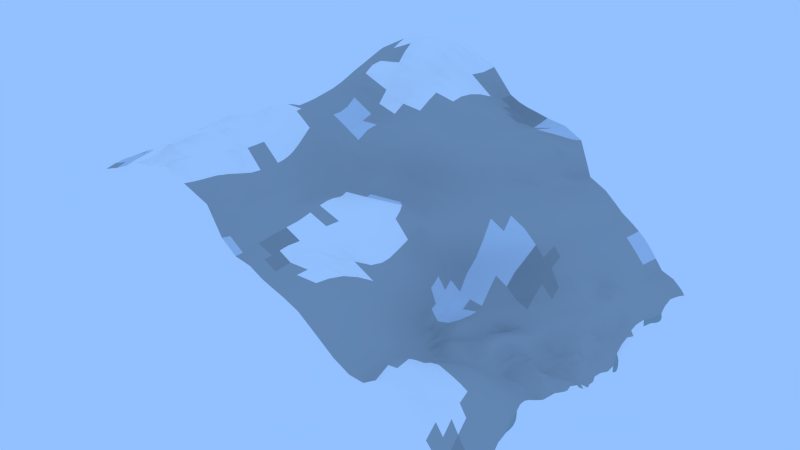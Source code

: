 # Source: Grid.009.blend  (saved by Blender 2.69.0; exported with 4.5.12 LTS)
import bpy
from mathutils import Matrix  # noqa: F401  (used for matrix-valued properties, if any)

bpy.ops.wm.read_factory_settings(use_empty=True)
scene = bpy.context.scene
scene.name = 'Scene'

# ---- collections
col_collection_1 = bpy.data.collections.new('Collection 1'); scene.collection.children.link(col_collection_1)

# ---- materials (node trees are filled in below, after node groups)
mat_grass_grass0_jm3 = bpy.data.materials.new('grass/grass0.jm3')
mat_grass_grass0_jm3.alpha_threshold = 0.0
mat_grass_grass0_jm3.use_transparent_shadow = False
mat_grass_grass0_jm3.diffuse_color = (0.3919, 0.8, 0.1586, 1.0)
mat_grass_grass0_jm3.roughness = 0.5
mat_grass_grass0_jm3.specular_intensity = 0.0
mat_grass_grass0_jm3.line_color = (0.0, 0.0, 0.0, 1.0)
mat_grass_grass1_jm3 = bpy.data.materials.new('grass/grass1.jm3')
mat_grass_grass1_jm3.alpha_threshold = 0.0
mat_grass_grass1_jm3.use_transparent_shadow = False
mat_grass_grass1_jm3.diffuse_color = (0.2639, 0.8, 0.09108, 1.0)
mat_grass_grass1_jm3.roughness = 0.5
mat_grass_grass1_jm3.specular_intensity = 0.0
mat_grass_grass1_jm3.line_color = (0.0, 0.0, 0.0, 1.0)
mat_mud_mud1_j3m = bpy.data.materials.new('mud/mud1.j3m')
mat_mud_mud1_j3m.alpha_threshold = 0.0
mat_mud_mud1_j3m.use_transparent_shadow = False
mat_mud_mud1_j3m.diffuse_color = (0.0386, 0.5074, 0.5705, 1.0)
mat_mud_mud1_j3m.roughness = 0.5
mat_mud_mud1_j3m.specular_intensity = 0.0
mat_mud_mud1_j3m.line_color = (0.0, 0.0, 0.0, 1.0)
mat_sand_sand0_jm3 = bpy.data.materials.new('sand/sand0.jm3')
mat_sand_sand0_jm3.alpha_threshold = 0.0
mat_sand_sand0_jm3.use_transparent_shadow = False
mat_sand_sand0_jm3.diffuse_color = (0.6725, 0.8689, 0.2102, 1.0)
mat_sand_sand0_jm3.roughness = 0.5
mat_sand_sand0_jm3.specular_intensity = 0.0
mat_sand_sand0_jm3.line_color = (0.0, 0.0, 0.0, 1.0)
mat_grass_grass2_jm3 = bpy.data.materials.new('grass/grass2.jm3')
mat_grass_grass2_jm3.alpha_threshold = 0.0
mat_grass_grass2_jm3.use_transparent_shadow = False
mat_grass_grass2_jm3.diffuse_color = (0.3065, 0.5173, 0.1043, 1.0)
mat_grass_grass2_jm3.roughness = 0.5
mat_grass_grass2_jm3.specular_intensity = 0.0
mat_grass_grass2_jm3.line_color = (0.0, 0.0, 0.0, 1.0)
mat_snow_snow1_jm3 = bpy.data.materials.new('snow/snow1.jm3')
mat_snow_snow1_jm3.alpha_threshold = 0.0
mat_snow_snow1_jm3.use_transparent_shadow = False
mat_snow_snow1_jm3.diffuse_color = (1.0, 1.0, 1.0, 1.0)
mat_snow_snow1_jm3.roughness = 0.5
mat_snow_snow1_jm3.specular_intensity = 0.6
mat_snow_snow1_jm3.line_color = (0.0, 0.0, 0.0, 1.0)
mat_stone_stone0_jm3 = bpy.data.materials.new('stone/stone0.jm3')
mat_stone_stone0_jm3.alpha_threshold = 0.0
mat_stone_stone0_jm3.use_transparent_shadow = False
mat_stone_stone0_jm3.diffuse_color = (0.3447, 0.4292, 0.4171, 1.0)
mat_stone_stone0_jm3.roughness = 0.5
mat_stone_stone0_jm3.line_color = (0.0, 0.0, 0.0, 1.0)
mat_snow_snow0_jm3 = bpy.data.materials.new('snow/snow0.jm3')
mat_snow_snow0_jm3.alpha_threshold = 0.0
mat_snow_snow0_jm3.use_transparent_shadow = False
mat_snow_snow0_jm3.diffuse_color = (0.6664, 0.7293, 0.8, 1.0)
mat_snow_snow0_jm3.roughness = 0.5
mat_snow_snow0_jm3.line_color = (0.0, 0.0, 0.0, 1.0)
mat_stone_stone1_jm3 = bpy.data.materials.new('stone/stone1.jm3')
mat_stone_stone1_jm3.alpha_threshold = 0.0
mat_stone_stone1_jm3.use_transparent_shadow = False
mat_stone_stone1_jm3.diffuse_color = (0.4219, 0.448, 0.448, 1.0)
mat_stone_stone1_jm3.roughness = 0.5
mat_stone_stone1_jm3.line_color = (0.0, 0.0, 0.0, 1.0)
mat_stone_stone2_jm3 = bpy.data.materials.new('stone/stone2.jm3')
mat_stone_stone2_jm3.alpha_threshold = 0.0
mat_stone_stone2_jm3.use_transparent_shadow = False
mat_stone_stone2_jm3.diffuse_color = (0.3449, 0.3672, 0.3672, 1.0)
mat_stone_stone2_jm3.roughness = 0.5
mat_stone_stone2_jm3.line_color = (0.0, 0.0, 0.0, 1.0)
mat_grass_grass3_jm3 = bpy.data.materials.new('grass/grass3.jm3')
mat_grass_grass3_jm3.alpha_threshold = 0.0
mat_grass_grass3_jm3.use_transparent_shadow = False
mat_grass_grass3_jm3.diffuse_color = (0.1797, 0.281, 0.1422, 1.0)
mat_grass_grass3_jm3.roughness = 0.5
mat_grass_grass3_jm3.line_color = (0.0, 0.0, 0.0, 1.0)
mat_dirt_dirt02_jm3 = bpy.data.materials.new('dirt/dirt02.jm3')
mat_dirt_dirt02_jm3.alpha_threshold = 0.0
mat_dirt_dirt02_jm3.use_transparent_shadow = False
mat_dirt_dirt02_jm3.diffuse_color = (0.1679, 0.134, 0.06481, 1.0)
mat_dirt_dirt02_jm3.roughness = 0.5
mat_dirt_dirt02_jm3.line_color = (0.0, 0.0, 0.0, 1.0)
mat_stadtgebiet = bpy.data.materials.new('Stadtgebiet')
mat_stadtgebiet.alpha_threshold = 0.0
mat_stadtgebiet.use_transparent_shadow = False
mat_stadtgebiet.diffuse_color = (0.8, 0.09387, 0.0633, 1.0)
mat_stadtgebiet.roughness = 0.5
mat_stadtgebiet.line_color = (0.0, 0.0, 0.0, 1.0)
mat_marmor_marmor1_jm3 = bpy.data.materials.new('marmor/marmor1.jm3')
mat_marmor_marmor1_jm3.alpha_threshold = 0.0
mat_marmor_marmor1_jm3.use_transparent_shadow = False
mat_marmor_marmor1_jm3.diffuse_color = (0.2491, 0.3032, 0.3032, 1.0)
mat_marmor_marmor1_jm3.roughness = 0.5
mat_marmor_marmor1_jm3.line_color = (0.0, 0.0, 0.0, 1.0)
mat_sand_sand2_jm3 = bpy.data.materials.new('sand/sand2.jm3')
mat_sand_sand2_jm3.alpha_threshold = 0.0
mat_sand_sand2_jm3.use_transparent_shadow = False
mat_sand_sand2_jm3.diffuse_color = (0.7328, 0.8, 0.1837, 1.0)
mat_sand_sand2_jm3.roughness = 0.5
mat_sand_sand2_jm3.line_color = (0.0, 0.0, 0.0, 1.0)

# ---- material node trees

# ---- world
world_world = bpy.data.worlds.new('World'); scene.world = world_world
world_world.color = (0.2903, 0.53, 1.0)
world_world.use_sun_shadow = False
world_world.sun_shadow_jitter_overblur = 0.0
world_world.cycles.sampling_method = 'MANUAL'
world_world.cycles.sample_map_resolution = 256

# ---- meshes
me_grid_009 = bpy.data.meshes.new('Grid.009')
me_grid_009.from_pydata([(128.3, -94.95, -75.41), (-97.28, -121.1, 48.49), (-127.5, 103.8, -3.737), (117.7, 18.88, -65.9), (107.6, -33.47, -54.29), (116.5, 62.37, -61.97), (114.6, -56.11, -55.48), (120.8, 91.1, -59.04), (117.7, -4.251, -57.05), (120.8, 42.99, -68.41), (119.8, -79.04, -67.88), (117.1, 103.3, -56.42), (117.2, 9.038, -62.83), (118.3, 37.41, -67.0), (113.8, -46.9, -54.35), (116.8, 78.72, -58.26), (110.4, -15.97, -59.93), (118.2, 49.24, -65.84), (122.6, -85.84, -69.7), (119.4, 115.5, -54.07), (118.7, 14.07, -65.51), (116.2, 27.04, -65.72), (111.9, -43.01, -54.04), (116.2, 68.71, -60.24), (107.0, -24.1, -57.05), (116.5, 56.26, -63.4), (116.2, -69.54, -60.45), (120.1, 94.47, -58.6), (119.0, 3.336, -57.25), (120.7, 41.12, -68.33), (114.7, -50.15, -54.67), (119.9, 87.69, -58.92), (116.7, -8.193, -56.46), (120.3, 44.93, -67.86), (126.1, -90.9, -72.24), (121.5, 119.1, -54.24), (118.6, 15.96, -65.91), (117.7, 22.72, -66.28), (109.8, -39.57, -53.66), (116.8, 65.53, -61.38), (106.6, -27.85, -55.68), (116.8, 59.45, -62.88), (115.0, -62.93, -57.06), (120.7, 92.59, -58.93), (117.0, -0.4193, -56.86), (120.8, 42.11, -68.45), (114.8, -52.34, -55.0), (120.6, 89.6, -59.04), (117.6, -6.283, -56.64), (120.6, 43.88, -68.22), (121.2, -81.95, -68.91), (117.2, 109.7, -54.24), (118.0, 12.09, -64.94), (116.6, 32.68, -66.17), (113.1, -45.19, -54.28), (116.1, 73.4, -59.06), (108.4, -20.54, -58.56), (117.3, 53.05, -64.58), (117.9, -75.31, -65.04), (118.3, 97.55, -57.72), (119.1, 5.846, -58.63), (120.1, 39.77, -67.97), (114.3, -48.48, -54.48), (118.3, 84.38, -58.33), (114.1, -11.04, -56.83), (119.7, 46.45, -67.19), (124.7, -95.96, -70.67), (13.41, -105.0, 5.736), (-78.48, -121.9, 55.91), (-126.5, 98.23, -1.407), (-125.3, 92.57, -0.09323), (-124.0, 86.66, 0.5821), (-122.6, 80.43, 1.075), (-121.3, 73.87, 1.536), (-120.2, 66.95, 2.174), (-119.5, 59.46, 3.718), (-120.1, 51.01, 7.899), (-121.3, 41.8, 13.94), (-121.6, 32.87, 18.66), (-121.2, 24.38, 22.16), (-120.4, 16.34, 24.7), (-119.2, 8.627, 26.62), (-118.1, 1.097, 28.34), (-116.9, -6.315, 29.95), (-115.7, -13.69, 31.47), (-114.3, -21.04, 32.87), (-112.8, -28.43, 34.06), (-111.1, -35.9, 35.0), (-109.7, -43.55, 36.12), (-107.6, -51.17, 36.62), (-104.7, -58.61, 36.51), (-102.7, -66.19, 37.68), (-101.0, -73.75, 39.83), (-99.79, -81.22, 42.8), (-98.97, -88.49, 45.79), (-98.64, -95.42, 48.66), (-97.97, -102.2, 49.55), (-97.66, -108.7, 49.97), (-97.43, -115.0, 49.64), (-87.44, -121.5, 51.98), (-69.24, -122.4, 60.45), (-59.06, -121.5, 61.56), (-48.22, -120.3, 63.51), (-38.2, -118.4, 56.84), (-25.68, -115.5, 48.28), (-20.39, -112.4, 30.42), (-13.6, -110.4, 21.64), (-5.488, -108.6, 18.3), (0.7234, -107.2, 12.88), (6.31, -105.9, 9.206), (21.54, -103.6, 0.3864), (30.19, -100.8, -10.64), (38.31, -97.42, -22.57), (46.01, -94.39, -30.96), (53.46, -92.38, -33.58), (60.6, -91.19, -29.44), (66.06, -90.43, -29.37), (71.07, -90.44, -31.1), (76.65, -91.04, -32.8), (82.66, -92.27, -37.26), (88.41, -92.96, -42.29), (93.77, -93.18, -48.15), (98.93, -93.29, -54.19), (104.3, -93.77, -59.78), (109.5, -93.65, -64.19), (117.1, -94.88, -66.23), (-87.56, -115.4, 53.12), (-87.77, -109.2, 53.72), (-88.08, -102.7, 54.13), (-88.71, -95.92, 54.12), (-89.0, -88.9, 52.15), (-89.79, -81.62, 50.51), (-90.88, -74.22, 48.52), (-92.6, -66.86, 46.84), (-94.67, -59.41, 45.65), (-97.62, -51.9, 45.7), (-101.1, -44.44, 46.22), (-102.4, -36.31, 44.02), (-104.7, -28.58, 42.68), (-106.6, -21.08, 40.77), (-108.2, -13.72, 38.48), (-109.5, -6.486, 36.18), (-110.8, 0.7535, 34.23), (-112.1, 8.078, 32.51), (-113.4, 15.58, 30.91), (-114.5, 23.58, 28.88), (-115.4, 31.91, 26.3), (-116.0, 40.72, 23.03), (-116.0, 50.04, 18.81), (-115.8, 59.12, 15.16), (-116.1, 67.15, 13.63), (-117.0, 74.23, 13.57), (-118.1, 80.71, 13.69), (-119.4, 86.8, 13.48), (-120.7, 92.57, 12.65), (-122.0, 98.09, 11.01), (-78.34, -115.9, 57.17), (-78.33, -109.7, 57.9), (-78.46, -103.2, 58.69), (-78.87, -96.15, 59.39), (-78.57, -89.03, 57.68), (-79.08, -81.61, 57.63), (-81.01, -73.92, 58.57), (-81.45, -66.94, 55.57), (-83.2, -59.71, 54.31), (-86.39, -52.59, 54.94), (-89.66, -45.01, 55.33), (-91.66, -36.76, 52.61), (-94.65, -28.8, 51.48), (-97.37, -20.89, 49.71), (-99.58, -13.3, 46.88), (-101.4, -6.1, 43.85), (-102.9, 0.9719, 40.98), (-104.2, 8.11, 38.76), (-105.6, 15.41, 37.2), (-106.9, 23.11, 35.54), (-108.2, 31.22, 34.0), (-109.3, 39.83, 31.92), (-110.4, 48.93, 29.7), (-111.4, 58.31, 27.89), (-112.4, 67.09, 27.11), (-113.1, 74.62, 26.89), (-113.7, 81.22, 26.67), (-114.5, 87.27, 26.51), (-115.7, 93.01, 26.34), (-117.1, 98.48, 25.51), (-68.45, -116.0, 60.28), (-68.18, -109.9, 61.69), (-68.46, -103.5, 63.43), (-69.09, -96.18, 65.75), (-69.23, -88.54, 65.7), (-69.03, -81.12, 64.9), (-69.28, -73.33, 65.92), (-69.68, -66.18, 65.56), (-71.71, -58.44, 65.46), (-74.21, -51.89, 63.6), (-76.59, -44.97, 60.6), (-79.55, -36.96, 58.42), (-82.72, -29.04, 57.01), (-86.04, -20.88, 55.71), (-89.02, -12.92, 53.47), (-91.56, -5.499, 50.64), (-93.52, 1.703, 47.25), (-95.05, 8.703, 44.21), (-96.52, 15.73, 42.5), (-97.97, 23.06, 41.36), (-99.51, 30.78, 40.62), (-101.2, 39.07, 40.11), (-102.6, 47.88, 39.3), (-104.2, 57.07, 39.07), (-105.9, 66.07, 39.43), (-107.2, 74.21, 39.54), (-108.0, 81.38, 39.2), (-108.5, 87.68, 38.44), (-109.2, 93.48, 37.83), (-110.2, 98.99, 37.22), (-58.2, -116.7, 65.78), (-57.78, -110.2, 69.4), (-57.09, -102.8, 69.03), (-56.0, -95.47, 69.91), (-55.39, -87.16, 69.23), (-54.98, -80.24, 67.31), (-54.94, -72.06, 66.8), (-55.88, -64.56, 63.75), (-57.37, -57.81, 61.89), (-59.55, -51.45, 61.45), (-62.36, -44.6, 62.0), (-65.84, -37.03, 62.96), (-70.34, -28.65, 62.05), (-74.09, -20.85, 58.95), (-77.31, -12.92, 56.62), (-80.4, -5.246, 54.45), (-82.94, 2.248, 51.38), (-84.89, 9.412, 48.09), (-86.44, 16.36, 45.98), (-87.89, 23.4, 45.26), (-89.41, 30.63, 45.36), (-91.03, 38.5, 46.13), (-92.59, 46.87, 46.79), (-94.25, 55.62, 47.71), (-96.09, 64.36, 48.96), (-98.0, 72.63, 50.14), (-99.7, 80.36, 50.95), (-101.0, 87.35, 50.88), (-101.8, 93.65, 50.07), (-102.4, 99.39, 48.71), (-46.5, -114.3, 65.08), (-45.54, -107.9, 64.54), (-44.8, -101.5, 63.02), (-44.42, -93.97, 62.74), (-43.85, -87.07, 61.84), (-42.73, -78.33, 61.3), (-44.02, -70.61, 58.28), (-44.83, -63.5, 57.55), (-46.31, -56.68, 56.65), (-48.62, -50.63, 55.37), (-51.19, -44.35, 55.06), (-54.19, -37.28, 55.5), (-57.36, -29.51, 56.44), (-60.95, -21.05, 57.58), (-65.26, -12.99, 56.27), (-68.86, -5.482, 54.46), (-71.78, 2.199, 52.45), (-74.12, 9.652, 49.45), (-75.81, 16.8, 47.13), (-77.13, 23.52, 46.84), (-78.48, 30.16, 48.35), (-79.97, 37.57, 51.09), (-81.34, 45.6, 52.74), (-82.45, 53.95, 53.43), (-83.82, 62.33, 55.04), (-85.68, 70.47, 57.4), (-87.72, 78.24, 59.6), (-89.67, 85.66, 61.13), (-91.3, 92.68, 61.62), (-92.57, 99.15, 61.08), (-37.66, -112.3, 55.92), (-36.52, -106.4, 55.63), (-34.95, -99.98, 55.57), (-34.07, -92.59, 54.03), (-33.83, -84.8, 51.7), (-35.33, -77.08, 48.95), (-36.14, -69.62, 47.64), (-36.59, -62.28, 47.1), (-37.62, -55.69, 46.49), (-39.25, -49.6, 45.96), (-41.47, -43.68, 45.54), (-44.16, -37.28, 45.61), (-47.2, -30.11, 46.54), (-50.61, -22.3, 47.99), (-54.19, -14.28, 49.34), (-57.68, -6.276, 49.62), (-60.7, 1.571, 48.95), (-63.17, 9.222, 47.12), (-64.88, 16.74, 45.12), (-65.67, 23.63, 44.52), (-65.9, 30.17, 45.95), (-66.09, 36.65, 49.83), (-66.96, 42.77, 55.78), (-68.85, 50.08, 60.79), (-70.85, 58.94, 63.33), (-72.11, 67.92, 63.3), (-73.23, 75.84, 64.79), (-74.67, 83.44, 66.97), (-76.23, 90.75, 68.44), (-77.77, 97.78, 69.21), (-24.94, -109.2, 45.7), (-25.25, -103.2, 43.4), (-26.29, -97.14, 41.71), (-27.29, -90.89, 39.91), (-27.71, -84.01, 38.37), (-27.84, -76.65, 37.52), (-28.01, -68.95, 36.94), (-28.64, -61.42, 36.28), (-29.92, -54.61, 35.4), (-31.72, -48.46, 34.47), (-33.77, -42.51, 33.84), (-36.14, -36.59, 33.41), (-38.76, -30.24, 33.55), (-41.62, -23.27, 34.7), (-44.66, -15.67, 36.68), (-47.67, -7.704, 38.73), (-50.41, 0.1919, 40.07), (-52.62, 7.918, 40.61), (-54.2, 15.87, 40.28), (-55.1, 23.81, 39.21), (-55.1, 31.42, 39.21), (-54.56, 38.69, 41.55), (-53.63, 44.97, 46.44), (-52.65, 50.47, 53.93), (-52.99, 57.06, 61.62), (-54.68, 64.66, 66.93), (-56.5, 72.12, 71.09), (-57.95, 79.95, 74.52), (-59.02, 88.36, 75.41), (-59.74, 96.22, 74.4), (-20.19, -107.2, 29.43), (-18.97, -102.1, 29.5), (-17.81, -96.28, 30.34), (-17.67, -90.14, 30.9), (-18.04, -84.03, 31.06), (-17.9, -77.01, 31.41), (-18.21, -69.19, 31.53), (-19.52, -61.51, 30.89), (-21.29, -54.61, 29.34), (-22.98, -48.15, 27.86), (-25.11, -41.91, 26.67), (-27.73, -35.88, 25.37), (-30.48, -29.77, 24.24), (-33.25, -23.38, 23.71), (-36.03, -16.51, 24.09), (-38.68, -9.072, 25.43), (-40.6, -1.714, 27.98), (-41.21, 4.9, 32.08), (-41.56, 12.38, 36.57), (-42.05, 21.42, 40.16), (-43.18, 30.56, 40.16), (-43.5, 38.93, 39.65), (-43.06, 46.81, 41.96), (-42.57, 54.18, 46.46), (-42.05, 61.07, 51.49), (-41.36, 67.57, 56.52), (-40.27, 73.69, 61.81), (-38.66, 79.78, 67.27), (-37.36, 86.99, 71.16), (-36.89, 95.02, 72.63), (-13.74, -105.3, 21.47), (-13.46, -100.4, 21.94), (-12.83, -95.38, 22.85), (-12.08, -90.22, 23.94), (-11.18, -84.75, 25.17), (-9.853, -78.51, 26.33), (-8.408, -70.7, 27.67), (-7.966, -62.75, 29.38), (-8.549, -55.07, 30.4), (-10.09, -47.83, 29.86), (-12.23, -41.12, 28.15), (-14.8, -35.15, 25.68), (-17.75, -29.39, 23.1), (-21.28, -23.33, 20.86), (-25.2, -16.55, 19.07), (-28.51, -9.603, 18.27), (-30.9, -2.434, 19.56), (-31.62, 4.623, 22.73), (-29.38, 10.43, 28.45), (-27.4, 17.45, 34.73), (-27.92, 26.07, 40.67), (-29.64, 36.2, 42.94), (-30.01, 46.07, 43.0), (-29.72, 54.35, 45.12), (-29.46, 61.79, 49.26), (-29.16, 69.06, 52.52), (-28.64, 76.24, 54.65), (-27.58, 83.24, 55.92), (-25.74, 89.88, 56.86), (-22.94, 96.44, 57.83), (-5.56, -103.9, 17.78), (-5.184, -99.2, 18.03), (-4.594, -94.44, 18.67), (-3.957, -89.61, 19.5), (-3.312, -84.51, 20.38), (-1.467, -77.59, 20.96), (0.2772, -69.8, 22.66), (2.009, -61.6, 24.14), (3.288, -53.38, 24.36), (3.742, -45.87, 23.64), (3.628, -39.31, 23.22), (2.597, -33.64, 23.61), (0.2775, -28.52, 23.82), (-4.303, -23.16, 23.11), (-10.2, -16.39, 20.38), (-13.98, -8.736, 18.16), (-17.01, -1.534, 17.62), (-18.55, 5.715, 19.12), (-18.91, 12.71, 22.02), (-17.76, 17.79, 27.41), (-17.02, 23.34, 35.06), (-17.35, 33.09, 42.46), (-17.86, 45.01, 43.68), (-17.87, 54.21, 44.02), (-17.31, 61.89, 47.09), (-16.84, 69.49, 49.64), (-16.53, 77.3, 50.6), (-15.58, 85.0, 49.99), (-13.38, 92.19, 48.49), (-10.36, 99.29, 45.76), (0.5177, -102.4, 12.36), (0.6839, -97.46, 12.48), (1.002, -92.71, 13.13), (1.427, -87.73, 13.76), (3.111, -81.61, 14.98), (6.107, -74.59, 16.89), (10.02, -66.61, 18.2), (13.79, -57.69, 17.42), (16.09, -48.79, 15.1), (16.99, -41.54, 14.54), (17.55, -35.25, 15.06), (17.22, -29.19, 16.25), (15.96, -22.78, 17.95), (13.59, -16.15, 19.38), (9.763, -10.1, 19.38), (3.857, -4.286, 17.26), (-3.805, 1.58, 13.81), (-7.396, 8.135, 12.89), (-9.039, 14.99, 15.3), (-9.075, 21.39, 20.28), (-8.349, 25.38, 29.13), (-8.258, 33.01, 38.8), (-8.283, 44.91, 41.57), (-8.315, 54.5, 41.33), (-7.793, 62.16, 44.38), (-7.151, 69.83, 47.75), (-6.614, 78.31, 48.51), (-5.912, 86.71, 46.5), (-4.712, 94.48, 43.56), (-3.092, 101.3, 40.08), (6.331, -100.6, 8.982), (6.746, -95.32, 9.174), (8.001, -89.99, 9.99), (9.982, -84.2, 11.25), (13.0, -77.71, 12.64), (17.01, -70.35, 12.9), (21.31, -61.91, 10.45), (24.37, -52.55, 5.398), (24.81, -44.38, 3.476), (24.38, -37.73, 3.3), (23.7, -31.98, 4.198), (23.07, -26.13, 5.253), (22.38, -20.12, 6.454), (21.46, -14.15, 7.835), (19.93, -8.282, 9.297), (15.98, -1.784, 12.31), (8.505, 4.583, 12.58), (2.918, 10.01, 11.09), (-0.2204, 16.23, 12.29), (-0.9781, 22.92, 17.56), (-0.3759, 26.96, 26.52), (0.4035, 33.92, 36.7), (0.6617, 45.34, 40.06), (0.7696, 54.83, 39.72), (1.251, 62.48, 42.34), (1.934, 70.28, 45.71), (2.517, 79.11, 45.91), (2.99, 87.74, 43.14), (3.66, 95.57, 39.66), (4.516, 102.1, 36.22), (13.92, -98.81, 5.52), (15.37, -92.48, 6.219), (17.41, -86.16, 7.066), (20.04, -79.66, 7.748), (23.27, -72.71, 7.328), (26.73, -65.17, 4.623), (29.58, -56.87, -0.2241), (30.84, -48.53, -4.053), (30.9, -41.1, -5.629), (30.22, -34.76, -5.265), (28.92, -29.22, -4.288), (27.25, -23.69, -3.868), (25.48, -18.05, -3.859), (23.97, -12.54, -3.835), (23.53, -7.717, -2.579), (23.41, -2.33, 2.63), (19.21, 5.075, 7.347), (13.56, 11.84, 9.29), (9.558, 17.56, 11.12), (8.65, 23.75, 16.75), (9.747, 27.92, 25.86), (10.64, 34.74, 35.59), (10.16, 45.42, 39.84), (9.689, 55.17, 39.31), (10.11, 62.95, 41.24), (10.78, 70.91, 43.69), (11.31, 79.84, 42.95), (11.52, 88.51, 39.4), (11.54, 96.07, 35.36), (11.61, 102.1, 32.94), (22.86, -96.09, 0.5482), (24.64, -88.77, 0.9669), (26.78, -81.64, 1.154), (29.22, -74.5, 0.4977), (31.73, -67.2, -1.917), (33.91, -59.7, -5.822), (35.3, -52.02, -9.898), (35.74, -44.66, -13.1), (35.47, -37.96, -14.46), (34.75, -31.98, -14.11), (33.62, -26.51, -13.05), (32.12, -21.12, -12.47), (30.26, -15.63, -12.58), (28.23, -10.2, -12.78), (26.88, -5.384, -12.03), (26.76, -1.194, -7.903), (26.14, 4.488, -0.1756), (22.51, 12.45, 5.961), (18.0, 19.18, 8.621), (17.22, 25.34, 15.35), (18.45, 30.4, 23.81), (19.57, 36.43, 32.96), (19.21, 45.51, 39.02), (18.64, 55.16, 40.99), (18.77, 63.57, 41.49), (19.18, 71.71, 41.57), (19.4, 80.54, 38.98), (19.27, 89.03, 35.33), (19.19, 96.29, 32.56), (20.07, 101.8, 32.39), (31.61, -92.59, -8.852), (33.24, -84.54, -7.933), (34.98, -76.8, -8.069), (36.67, -69.28, -9.519), (38.12, -61.99, -12.22), (39.09, -54.85, -15.73), (39.43, -47.87, -19.25), (39.14, -41.29, -22.02), (38.47, -35.17, -23.47), (37.55, -29.45, -23.7), (36.41, -24.0, -23.26), (35.0, -18.68, -22.67), (33.31, -13.36, -22.41), (31.45, -7.943, -22.21), (29.94, -2.628, -21.01), (29.7, 2.018, -17.46), (31.31, 5.897, -8.766), (30.56, 12.42, 1.166), (26.19, 20.33, 6.268), (24.89, 27.22, 12.25), (25.81, 33.38, 20.51), (27.95, 38.31, 29.79), (28.76, 45.89, 37.54), (28.48, 54.99, 42.27), (27.93, 64.14, 43.13), (27.72, 73.05, 41.72), (28.04, 82.41, 39.12), (28.96, 91.42, 36.81), (30.43, 98.58, 35.38), (32.55, 103.7, 34.88), (39.77, -88.72, -19.21), (41.03, -80.26, -17.44), (42.01, -72.36, -17.26), (42.72, -64.92, -18.67), (43.07, -57.91, -21.33), (43.0, -51.21, -24.52), (42.46, -44.81, -27.67), (41.54, -38.73, -30.28), (40.42, -32.94, -32.07), (39.16, -27.38, -33.07), (37.82, -21.97, -33.42), (36.45, -16.64, -33.23), (35.09, -11.26, -32.78), (33.86, -5.744, -31.93), (32.97, -0.1581, -30.02), (32.66, 5.282, -25.91), (34.71, 9.139, -17.0), (36.96, 13.24, -5.771), (34.98, 20.61, 3.528), (32.53, 28.94, 8.889), (32.65, 36.17, 15.18), (34.29, 42.24, 22.24), (37.1, 47.9, 30.09), (39.02, 55.33, 37.81), (39.59, 64.82, 42.67), (40.08, 75.29, 42.93), (41.86, 86.18, 39.44), (43.16, 94.46, 35.53), (44.27, 100.6, 32.47), (45.28, 105.2, 30.37), (47.42, -85.44, -25.57), (48.03, -76.87, -23.3), (48.15, -69.05, -23.49), (47.92, -61.83, -25.38), (47.34, -55.13, -28.25), (46.46, -48.8, -31.42), (45.38, -42.81, -34.0), (44.11, -36.98, -36.43), (42.68, -31.27, -38.7), (41.11, -25.7, -40.73), (39.64, -20.22, -41.98), (39.36, -14.89, -40.67), (38.3, -9.26, -40.57), (37.07, -3.39, -40.06), (36.87, 2.432, -37.57), (37.15, 8.2, -33.16), (38.49, 12.6, -22.58), (41.96, 15.86, -12.76), (43.09, 21.29, -1.804), (41.15, 29.74, 5.917), (39.9, 38.12, 10.4), (40.35, 45.4, 15.44), (42.21, 51.98, 20.37), (46.55, 58.3, 26.83), (50.27, 67.24, 32.56), (51.68, 78.06, 33.31), (51.65, 87.43, 28.51), (51.12, 94.3, 24.22), (50.86, 99.73, 21.0), (50.98, 104.3, 18.45), (54.47, -83.2, -26.68), (54.23, -74.37, -25.6), (53.51, -66.79, -27.19), (52.54, -59.84, -29.97), (51.38, -53.36, -33.22), (50.12, -47.29, -35.91), (48.76, -41.36, -38.68), (47.36, -35.51, -41.33), (45.86, -29.74, -43.91), (44.78, -23.86, -44.71), (45.79, -18.06, -41.02), (45.2, -12.7, -40.56), (43.76, -7.015, -41.2), (42.86, -1.416, -41.66), (42.23, 4.497, -40.97), (42.57, 10.51, -37.15), (43.71, 15.46, -27.43), (45.77, 19.97, -18.79), (49.46, 23.54, -9.18), (50.02, 30.22, 0.6911), (48.32, 39.03, 6.53), (47.5, 47.24, 9.94), (48.05, 54.75, 13.52), (49.87, 62.12, 16.95), (52.58, 70.26, 19.92), (53.14, 78.97, 19.12), (52.36, 86.47, 15.75), (51.88, 93.06, 12.63), (51.85, 98.93, 9.981), (52.26, 104.3, 7.853), (60.49, -81.65, -25.55), (59.66, -72.31, -25.69), (58.48, -65.13, -29.42), (57.14, -58.47, -33.06), (55.73, -52.2, -36.2), (54.33, -46.1, -39.21), (52.97, -40.08, -42.19), (51.65, -34.12, -44.9), (50.64, -27.59, -43.72), (50.58, -21.04, -41.68), (50.39, -15.09, -39.33), (50.15, -9.582, -38.26), (49.86, -4.412, -39.42), (50.33, 0.4471, -39.98), (50.82, 5.614, -39.79), (49.87, 12.01, -39.44), (49.38, 18.21, -33.45), (50.58, 23.57, -24.49), (53.42, 27.85, -16.88), (57.03, 32.16, -7.349), (57.69, 39.21, 1.21), (56.69, 47.5, 6.446), (56.04, 55.76, 9.204), (56.31, 63.81, 11.27), (56.97, 71.87, 12.34), (57.53, 79.7, 11.38), (58.12, 87.02, 9.458), (58.94, 93.78, 7.593), (60.19, 99.95, 5.608), (61.8, 105.5, 3.283), (65.66, -80.86, -25.52), (64.8, -70.82, -25.59), (63.67, -63.85, -30.41), (62.32, -57.47, -34.52), (60.91, -51.23, -38.12), (59.56, -45.06, -41.34), (58.27, -38.96, -43.9), (56.9, -31.94, -40.39), (56.29, -25.62, -40.86), (56.0, -19.52, -43.86), (55.64, -13.3, -40.31), (55.6, -7.785, -40.05), (55.47, -2.363, -41.27), (55.77, 2.789, -42.43), (56.62, 7.734, -42.16), (57.8, 12.63, -40.5), (55.78, 20.11, -38.9), (56.33, 26.2, -30.88), (57.46, 31.83, -23.72), (60.91, 36.23, -16.01), (64.45, 41.34, -7.527), (65.8, 48.26, -0.4861), (66.08, 56.08, 4.337), (66.3, 64.28, 7.094), (66.75, 72.56, 7.889), (67.49, 80.57, 6.886), (68.49, 88.05, 4.721), (69.19, 94.95, 1.714), (69.82, 101.3, -1.617), (70.54, 107.0, -4.672), (70.92, -81.53, -27.45), (70.25, -72.56, -27.64), (69.14, -64.0, -29.79), (68.08, -57.33, -33.51), (66.82, -50.93, -37.33), (65.45, -44.65, -40.53), (63.95, -38.41, -42.75), (62.1, -31.34, -39.8), (61.19, -24.8, -40.61), (60.99, -18.43, -43.49), (60.42, -13.13, -45.69), (60.5, -7.117, -45.03), (60.79, -1.171, -45.08), (61.03, 4.365, -46.65), (61.65, 9.324, -46.53), (62.85, 14.16, -43.91), (64.04, 19.42, -40.89), (61.82, 28.52, -38.47), (62.93, 34.14, -30.81), (64.46, 39.87, -23.47), (67.6, 45.13, -16.12), (70.8, 50.85, -9.944), (72.86, 57.68, -4.883), (73.94, 65.31, -1.795), (74.61, 73.26, -0.7669), (75.17, 81.08, -1.63), (75.5, 88.51, -4.177), (75.25, 95.47, -7.052), (74.9, 101.9, -9.803), (74.65, 107.8, -11.99), (76.95, -82.48, -28.47), (76.22, -74.26, -28.74), (75.16, -66.13, -30.04), (74.05, -58.51, -31.58), (72.77, -51.53, -34.72), (71.31, -44.81, -38.48), (69.7, -38.33, -41.94), (68.11, -31.86, -44.47), (66.88, -24.99, -44.48), (66.91, -18.2, -43.13), (66.77, -11.82, -42.79), (66.49, -5.403, -42.98), (66.17, 0.4283, -45.44), (65.5, 5.686, -51.01), (65.96, 11.28, -50.86), (67.7, 16.3, -45.88), (69.12, 21.28, -44.2), (70.54, 26.73, -40.83), (68.44, 35.8, -38.09), (69.91, 41.61, -30.94), (71.86, 47.53, -22.34), (73.55, 53.55, -17.31), (75.21, 59.98, -13.64), (76.68, 66.86, -11.07), (77.78, 74.1, -9.793), (78.38, 81.44, -10.23), (78.23, 88.65, -11.95), (77.95, 95.61, -13.74), (77.84, 102.2, -15.34), (78.05, 108.3, -16.42), (83.66, -84.83, -30.39), (82.55, -76.08, -29.49), (81.3, -68.0, -30.36), (79.97, -60.14, -31.73), (78.56, -52.59, -33.57), (76.95, -45.37, -36.86), (75.21, -38.44, -40.85), (73.53, -31.91, -44.85), (72.3, -25.14, -46.09), (72.98, -17.59, -41.35), (72.67, -10.77, -40.88), (72.35, -4.267, -41.68), (72.34, 1.817, -42.93), (72.6, 7.367, -44.85), (72.92, 13.02, -45.91), (73.85, 17.59, -46.25), (74.98, 22.74, -45.65), (76.2, 28.27, -43.23), (77.62, 33.72, -41.77), (77.29, 41.31, -38.37), (76.87, 48.64, -33.65), (78.15, 54.73, -26.89), (79.18, 61.15, -21.48), (79.88, 67.88, -18.09), (80.37, 74.79, -16.46), (80.62, 81.81, -16.37), (80.73, 88.88, -17.05), (80.78, 95.83, -18.01), (81.0, 102.5, -18.98), (81.47, 108.6, -19.67), (89.97, -86.64, -33.82), (88.66, -78.05, -31.67), (87.28, -69.64, -30.76), (85.68, -61.57, -32.23), (84.06, -53.69, -33.87), (82.36, -46.04, -35.7), (80.42, -38.84, -40.27), (78.62, -32.0, -44.76), (77.36, -25.16, -47.32), (77.36, -17.87, -46.0), (77.69, -10.59, -43.84), (77.62, -3.662, -43.66), (77.86, 2.604, -44.36), (78.65, 8.298, -45.15), (79.31, 14.13, -45.84), (79.97, 18.75, -47.29), (81.31, 23.19, -47.46), (82.55, 28.65, -45.31), (82.98, 34.98, -44.09), (84.07, 40.92, -43.05), (85.92, 46.83, -41.02), (86.58, 53.5, -36.3), (83.11, 62.01, -31.61), (83.43, 68.49, -25.76), (83.47, 75.23, -22.48), (83.53, 82.13, -21.35), (83.68, 89.11, -21.3), (83.92, 96.04, -21.78), (84.44, 102.7, -22.68), (85.1, 108.9, -23.33), (94.72, -86.96, -40.45), (94.57, -79.65, -33.94), (92.85, -71.12, -32.72), (91.1, -62.81, -33.13), (89.28, -54.69, -34.82), (87.42, -46.79, -36.89), (85.39, -39.28, -40.64), (83.46, -32.16, -45.29), (82.14, -25.14, -48.76), (81.48, -18.1, -50.85), (81.56, -10.92, -51.15), (82.0, -3.821, -50.72), (82.92, 2.997, -49.37), (84.01, 9.131, -48.19), (84.74, 14.87, -48.42), (85.2, 20.28, -49.96), (86.22, 25.3, -50.0), (88.04, 29.76, -48.76), (89.29, 35.14, -46.18), (89.69, 41.47, -44.49), (89.86, 48.18, -43.69), (91.25, 54.13, -41.14), (90.86, 60.71, -38.04), (86.31, 69.06, -33.69), (86.39, 75.63, -28.98), (86.64, 82.44, -27.06), (87.02, 89.34, -26.36), (87.55, 96.21, -26.57), (88.24, 102.8, -27.34), (88.93, 109.2, -27.63), (99.35, -87.11, -47.11), (99.1, -80.26, -40.46), (97.92, -72.37, -36.11), (96.22, -63.89, -34.75), (94.24, -55.56, -36.38), (92.2, -47.43, -38.69), (90.03, -39.66, -42.2), (88.03, -32.29, -46.42), (86.62, -25.13, -50.55), (85.8, -18.07, -54.03), (86.8, -10.25, -51.52), (88.11, -2.654, -48.76), (88.59, 3.397, -50.28), (89.1, 9.268, -51.69), (89.18, 14.75, -55.01), (89.57, 20.54, -56.82), (91.38, 26.11, -53.89), (93.19, 31.51, -51.68), (94.61, 36.29, -50.01), (95.61, 41.84, -47.44), (95.91, 48.36, -45.77), (96.49, 54.51, -43.63), (96.43, 60.7, -41.32), (92.11, 68.57, -40.51), (89.45, 76.14, -37.56), (89.99, 82.81, -34.46), (90.75, 89.6, -32.86), (91.87, 96.3, -32.54), (92.41, 103.0, -32.64), (92.99, 109.5, -32.49), (103.9, -87.3, -53.63), (103.3, -80.32, -47.68), (102.3, -72.73, -42.75), (100.8, -64.66, -39.67), (98.89, -56.25, -39.43), (96.7, -47.94, -40.77), (94.36, -39.92, -44.07), (92.35, -32.31, -47.95), (91.09, -24.97, -52.1), (90.71, -17.82, -55.12), (93.7, -9.931, -47.64), (94.16, -2.575, -48.38), (93.37, 3.1, -54.41), (93.76, 8.679, -57.44), (94.53, 14.72, -58.39), (95.25, 20.81, -58.77), (97.28, 26.35, -54.62), (99.11, 31.62, -52.19), (100.5, 36.95, -51.46), (101.2, 42.53, -50.41), (101.3, 48.69, -49.16), (101.6, 54.85, -47.1), (101.4, 61.04, -44.97), (100.4, 67.63, -42.22), (99.26, 74.7, -39.88), (96.81, 82.33, -40.06), (97.19, 89.4, -38.56), (97.37, 96.33, -38.01), (97.04, 103.1, -38.14), (97.22, 109.8, -37.98), (108.4, -87.68, -59.67), (107.5, -80.5, -54.32), (106.5, -72.9, -49.5), (105.1, -64.94, -46.07), (103.3, -56.62, -44.51), (101.1, -48.19, -44.19), (98.41, -39.94, -45.97), (96.52, -32.15, -49.93), (95.48, -24.71, -53.81), (96.1, -17.64, -54.89), (99.15, -10.26, -49.09), (98.86, -3.695, -53.48), (98.56, 2.274, -58.46), (99.76, 8.484, -58.85), (101.2, 14.86, -57.79), (102.5, 21.1, -55.97), (103.4, 26.74, -54.93), (104.2, 32.11, -54.81), (104.8, 37.73, -55.56), (104.8, 43.95, -56.45), (103.8, 50.62, -57.4), (104.7, 56.25, -54.23), (105.6, 61.68, -50.46), (105.6, 67.92, -47.19), (104.5, 75.01, -45.98), (103.5, 82.35, -45.35), (103.5, 89.6, -44.46), (103.1, 96.64, -43.77), (102.1, 103.4, -43.71), (101.7, 109.9, -44.76), (113.5, -87.37, -65.56), (112.0, -80.81, -60.57), (110.7, -73.15, -55.24), (109.3, -65.32, -51.6), (107.8, -57.05, -49.49), (105.8, -48.17, -48.71), (102.5, -39.52, -48.72), (100.6, -31.72, -52.0), (99.81, -24.36, -55.36), (101.0, -17.53, -56.14), (104.4, -10.75, -51.26), (105.3, -4.486, -54.04), (105.5, 1.461, -57.14), (107.6, 8.017, -55.36), (108.8, 14.86, -56.07), (108.9, 21.51, -57.1), (108.5, 27.04, -58.52), (108.3, 32.33, -61.31), (108.7, 38.1, -62.57), (109.6, 44.53, -62.59), (108.9, 51.54, -61.22), (108.0, 58.14, -59.72), (108.4, 63.6, -57.87), (108.3, 69.31, -55.8), (108.8, 75.44, -52.64), (109.3, 82.52, -51.1), (109.8, 90.07, -50.61), (109.1, 97.37, -49.57), (108.7, 103.9, -48.56), (108.8, 109.7, -48.01), (121.8, -89.02, -69.1), (117.8, -80.35, -67.13), (115.0, -73.06, -60.76), (113.5, -65.92, -56.4), (112.6, -57.99, -54.23), (112.0, -47.84, -53.63), (106.8, -38.2, -52.25), (104.8, -30.97, -53.99), (104.3, -24.06, -56.45), (106.1, -18.16, -58.66), (109.7, -12.18, -55.18), (114.1, -5.694, -55.2), (113.1, 0.2467, -55.92), (115.3, 5.785, -57.77), (115.4, 14.03, -64.31), (114.5, 21.86, -64.63), (112.9, 26.89, -64.03), (113.5, 31.27, -64.45), (114.8, 36.71, -65.14), (118.2, 43.48, -66.65), (115.4, 52.14, -63.76), (114.3, 58.94, -61.75), (114.2, 64.87, -60.09), (113.6, 70.34, -58.22), (113.7, 75.89, -56.85), (114.9, 82.34, -56.29), (117.2, 90.84, -57.66), (114.9, 98.83, -55.31), (114.4, 105.1, -53.16), (114.2, 109.7, -51.72), (-128.3, 109.3, -7.179), (-123.1, 103.4, 8.762), (-118.3, 103.7, 23.42), (-111.6, 104.3, 36.51), (-103.1, 104.8, 47.21), (-93.45, 105.1, 59.62), (-78.97, 104.3, 68.77), (-60.09, 103.2, 72.31), (-36.79, 102.8, 71.29), (-19.37, 103.3, 58.29), (-7.168, 106.0, 42.97), (-0.8051, 107.5, 38.45), (5.708, 107.8, 35.99), (12.7, 107.2, 34.43), (21.68, 106.5, 34.18), (34.6, 107.7, 34.69), (46.24, 109.0, 28.9), (51.41, 108.4, 16.21), (53.12, 109.3, 6.39), (63.53, 110.5, 1.068), (71.18, 112.2, -6.985), (74.93, 113.2, -13.14), (78.53, 113.8, -16.72), (82.19, 114.3, -19.94), (85.88, 114.9, -23.48), (89.71, 115.4, -27.47), (93.83, 115.8, -31.98), (98.19, 116.1, -38.13), (102.8, 116.2, -44.99), (110.3, 115.4, -47.75), (116.0, 114.1, -51.97), (-124.2, 108.7, 6.091), (-119.3, 108.8, 20.2), (-113.3, 109.4, 35.47), (-104.0, 110.1, 45.56), (-94.18, 110.7, 57.72), (-79.99, 110.5, 67.71), (-60.55, 109.6, 70.87), (-36.88, 109.9, 70.15), (-16.48, 110.2, 60.41), (-3.86, 111.3, 44.88), (1.907, 112.3, 41.27), (7.866, 112.2, 39.44), (14.97, 111.4, 38.44), (23.79, 110.7, 36.78), (36.22, 111.3, 34.62), (47.06, 112.5, 28.06), (52.15, 112.5, 14.75), (54.47, 114.0, 5.58), (65.1, 115.3, -0.9361), (71.75, 117.1, -8.477), (75.71, 118.3, -13.43), (79.57, 119.2, -16.69), (83.19, 119.9, -19.8), (86.8, 120.6, -23.2), (90.58, 121.3, -27.03), (94.73, 121.8, -32.1), (99.09, 122.2, -38.35), (103.9, 122.4, -45.0), (112.3, 121.4, -47.44), (118.9, 120.3, -52.07)], [], [(98, 126, 127, 97), (97, 127, 128, 96), (96, 128, 129, 95), (95, 129, 130, 94), (94, 130, 131, 93), (93, 131, 132, 92), (92, 132, 133, 91), (91, 133, 134, 90), (90, 134, 135, 89), (89, 135, 136, 88), (88, 136, 137, 87), (87, 137, 138, 86), (86, 138, 139, 85), (85, 139, 140, 84), (84, 140, 141, 83), (83, 141, 142, 82), (82, 142, 143, 81), (81, 143, 144, 80), (80, 144, 145, 79), (79, 145, 146, 78), (78, 146, 147, 77), (77, 147, 148, 76), (76, 148, 149, 75), (75, 149, 150, 74), (74, 150, 151, 73), (73, 151, 152, 72), (72, 152, 153, 71), (71, 153, 154, 70), (70, 154, 155, 69), (126, 156, 157, 127), (127, 157, 158, 128), (128, 158, 159, 129), (129, 159, 160, 130), (130, 160, 161, 131), (131, 161, 162, 132), (132, 162, 163, 133), (133, 163, 164, 134), (134, 164, 165, 135), (135, 165, 166, 136), (136, 166, 167, 137), (137, 167, 168, 138), (138, 168, 169, 139), (139, 169, 170, 140), (140, 170, 171, 141), (141, 171, 172, 142), (142, 172, 173, 143), (143, 173, 174, 144), (144, 174, 175, 145), (145, 175, 176, 146), (146, 176, 177, 147), (147, 177, 178, 148), (148, 178, 179, 149), (149, 179, 180, 150), (150, 180, 181, 151), (151, 181, 182, 152), (152, 182, 183, 153), (153, 183, 184, 154), (154, 184, 185, 155), (156, 186, 187, 157), (157, 187, 188, 158), (158, 188, 189, 159), (159, 189, 190, 160), (160, 190, 191, 161), (161, 191, 192, 162), (162, 192, 193, 163), (163, 193, 194, 164), (164, 194, 195, 165), (165, 195, 196, 166), (166, 196, 197, 167), (167, 197, 198, 168), (168, 198, 199, 169), (169, 199, 200, 170), (170, 200, 201, 171), (171, 201, 202, 172), (172, 202, 203, 173), (173, 203, 204, 174), (174, 204, 205, 175), (175, 205, 206, 176), (176, 206, 207, 177), (177, 207, 208, 178), (178, 208, 209, 179), (179, 209, 210, 180), (180, 210, 211, 181), (181, 211, 212, 182), (182, 212, 213, 183), (183, 213, 214, 184), (184, 214, 215, 185), (100, 101, 216, 186), (186, 216, 217, 187), (187, 217, 218, 188), (188, 218, 219, 189), (189, 219, 220, 190), (190, 220, 221, 191), (191, 221, 222, 192), (192, 222, 223, 193), (193, 223, 224, 194), (194, 224, 225, 195), (195, 225, 226, 196), (196, 226, 227, 197), (197, 227, 228, 198), (198, 228, 229, 199), (199, 229, 230, 200), (200, 230, 231, 201), (201, 231, 232, 202), (202, 232, 233, 203), (203, 233, 234, 204), (204, 234, 235, 205), (205, 235, 236, 206), (206, 236, 237, 207), (207, 237, 238, 208), (208, 238, 239, 209), (209, 239, 240, 210), (210, 240, 241, 211), (211, 241, 242, 212), (212, 242, 243, 213), (213, 243, 244, 214), (214, 244, 245, 215), (101, 102, 246, 216), (216, 246, 247, 217), (217, 247, 248, 218), (218, 248, 249, 219), (219, 249, 250, 220), (220, 250, 251, 221), (221, 251, 252, 222), (222, 252, 253, 223), (223, 253, 254, 224), (224, 254, 255, 225), (225, 255, 256, 226), (226, 256, 257, 227), (227, 257, 258, 228), (228, 258, 259, 229), (229, 259, 260, 230), (230, 260, 261, 231), (231, 261, 262, 232), (232, 262, 263, 233), (233, 263, 264, 234), (234, 264, 265, 235), (235, 265, 266, 236), (236, 266, 267, 237), (237, 267, 268, 238), (238, 268, 269, 239), (239, 269, 270, 240), (240, 270, 271, 241), (241, 271, 272, 242), (242, 272, 273, 243), (243, 273, 274, 244), (244, 274, 275, 245), (102, 103, 276, 246), (246, 276, 277, 247), (247, 277, 278, 248), (248, 278, 279, 249), (249, 279, 280, 250), (250, 280, 281, 251), (251, 281, 282, 252), (252, 282, 283, 253), (253, 283, 284, 254), (254, 284, 285, 255), (255, 285, 286, 256), (256, 286, 287, 257), (257, 287, 288, 258), (258, 288, 289, 259), (259, 289, 290, 260), (260, 290, 291, 261), (261, 291, 292, 262), (262, 292, 293, 263), (263, 293, 294, 264), (264, 294, 295, 265), (265, 295, 296, 266), (266, 296, 297, 267), (267, 297, 298, 268), (268, 298, 299, 269), (269, 299, 300, 270), (270, 300, 301, 271), (271, 301, 302, 272), (272, 302, 303, 273), (273, 303, 304, 274), (274, 304, 305, 275), (103, 104, 306, 276), (276, 306, 307, 277), (277, 307, 308, 278), (278, 308, 309, 279), (279, 309, 310, 280), (280, 310, 311, 281), (281, 311, 312, 282), (282, 312, 313, 283), (283, 313, 314, 284), (284, 314, 315, 285), (285, 315, 316, 286), (286, 316, 317, 287), (287, 317, 318, 288), (288, 318, 319, 289), (289, 319, 320, 290), (290, 320, 321, 291), (291, 321, 322, 292), (292, 322, 323, 293), (293, 323, 324, 294), (294, 324, 325, 295), (295, 325, 326, 296), (296, 326, 327, 297), (297, 327, 328, 298), (298, 328, 329, 299), (299, 329, 330, 300), (300, 330, 331, 301), (301, 331, 332, 302), (302, 332, 333, 303), (303, 333, 334, 304), (304, 334, 335, 305), (104, 105, 336, 306), (306, 336, 337, 307), (307, 337, 338, 308), (308, 338, 339, 309), (309, 339, 340, 310), (310, 340, 341, 311), (311, 341, 342, 312), (312, 342, 343, 313), (313, 343, 344, 314), (314, 344, 345, 315), (315, 345, 346, 316), (316, 346, 347, 317), (317, 347, 348, 318), (318, 348, 349, 319), (319, 349, 350, 320), (320, 350, 351, 321), (321, 351, 352, 322), (322, 352, 353, 323), (323, 353, 354, 324), (324, 354, 355, 325), (325, 355, 356, 326), (326, 356, 357, 327), (327, 357, 358, 328), (328, 358, 359, 329), (329, 359, 360, 330), (330, 360, 361, 331), (331, 361, 362, 332), (332, 362, 363, 333), (333, 363, 364, 334), (334, 364, 365, 335), (105, 106, 366, 336), (336, 366, 367, 337), (337, 367, 368, 338), (338, 368, 369, 339), (339, 369, 370, 340), (340, 370, 371, 341), (341, 371, 372, 342), (342, 372, 373, 343), (343, 373, 374, 344), (344, 374, 375, 345), (345, 375, 376, 346), (346, 376, 377, 347), (347, 377, 378, 348), (348, 378, 379, 349), (349, 379, 380, 350), (350, 380, 381, 351), (351, 381, 382, 352), (352, 382, 383, 353), (353, 383, 384, 354), (354, 384, 385, 355), (355, 385, 386, 356), (356, 386, 387, 357), (357, 387, 388, 358), (358, 388, 389, 359), (359, 389, 390, 360), (360, 390, 391, 361), (361, 391, 392, 362), (362, 392, 393, 363), (363, 393, 394, 364), (364, 394, 395, 365), (106, 107, 396, 366), (366, 396, 397, 367), (367, 397, 398, 368), (368, 398, 399, 369), (369, 399, 400, 370), (370, 400, 401, 371), (371, 401, 402, 372), (372, 402, 403, 373), (373, 403, 404, 374), (374, 404, 405, 375), (375, 405, 406, 376), (376, 406, 407, 377), (377, 407, 408, 378), (378, 408, 409, 379), (379, 409, 410, 380), (380, 410, 411, 381), (381, 411, 412, 382), (382, 412, 413, 383), (383, 413, 414, 384), (384, 414, 415, 385), (385, 415, 416, 386), (386, 416, 417, 387), (387, 417, 418, 388), (388, 418, 419, 389), (389, 419, 420, 390), (390, 420, 421, 391), (391, 421, 422, 392), (392, 422, 423, 393), (393, 423, 424, 394), (394, 424, 425, 395), (107, 108, 426, 396), (396, 426, 427, 397), (397, 427, 428, 398), (398, 428, 429, 399), (399, 429, 430, 400), (400, 430, 431, 401), (401, 431, 432, 402), (402, 432, 433, 403), (403, 433, 434, 404), (404, 434, 435, 405), (405, 435, 436, 406), (406, 436, 437, 407), (407, 437, 438, 408), (408, 438, 439, 409), (409, 439, 440, 410), (410, 440, 441, 411), (411, 441, 442, 412), (412, 442, 443, 413), (413, 443, 444, 414), (414, 444, 445, 415), (415, 445, 446, 416), (416, 446, 447, 417), (417, 447, 448, 418), (418, 448, 449, 419), (419, 449, 450, 420), (420, 450, 451, 421), (421, 451, 452, 422), (422, 452, 453, 423), (423, 453, 454, 424), (424, 454, 455, 425), (108, 109, 456, 426), (426, 456, 457, 427), (427, 457, 458, 428), (428, 458, 459, 429), (429, 459, 460, 430), (430, 460, 461, 431), (431, 461, 462, 432), (432, 462, 463, 433), (433, 463, 464, 434), (434, 464, 465, 435), (435, 465, 466, 436), (436, 466, 467, 437), (437, 467, 468, 438), (438, 468, 469, 439), (439, 469, 470, 440), (440, 470, 471, 441), (441, 471, 472, 442), (442, 472, 473, 443), (443, 473, 474, 444), (444, 474, 475, 445), (445, 475, 476, 446), (446, 476, 477, 447), (447, 477, 478, 448), (448, 478, 479, 449), (449, 479, 480, 450), (450, 480, 481, 451), (451, 481, 482, 452), (452, 482, 483, 453), (453, 483, 484, 454), (454, 484, 485, 455), (456, 486, 487, 457), (457, 487, 488, 458), (458, 488, 489, 459), (459, 489, 490, 460), (460, 490, 491, 461), (461, 491, 492, 462), (462, 492, 493, 463), (463, 493, 494, 464), (464, 494, 495, 465), (465, 495, 496, 466), (466, 496, 497, 467), (467, 497, 498, 468), (468, 498, 499, 469), (469, 499, 500, 470), (470, 500, 501, 471), (471, 501, 502, 472), (472, 502, 503, 473), (473, 503, 504, 474), (474, 504, 505, 475), (475, 505, 506, 476), (476, 506, 507, 477), (477, 507, 508, 478), (478, 508, 509, 479), (479, 509, 510, 480), (480, 510, 511, 481), (481, 511, 512, 482), (482, 512, 513, 483), (483, 513, 514, 484), (484, 514, 515, 485), (486, 516, 517, 487), (487, 517, 518, 488), (488, 518, 519, 489), (489, 519, 520, 490), (490, 520, 521, 491), (491, 521, 522, 492), (492, 522, 523, 493), (493, 523, 524, 494), (494, 524, 525, 495), (495, 525, 526, 496), (496, 526, 527, 497), (497, 527, 528, 498), (498, 528, 529, 499), (499, 529, 530, 500), (500, 530, 531, 501), (501, 531, 532, 502), (502, 532, 533, 503), (503, 533, 534, 504), (504, 534, 535, 505), (505, 535, 536, 506), (506, 536, 537, 507), (507, 537, 538, 508), (508, 538, 539, 509), (509, 539, 540, 510), (510, 540, 541, 511), (511, 541, 542, 512), (512, 542, 543, 513), (513, 543, 544, 514), (514, 544, 545, 515), (110, 111, 546, 516), (516, 546, 547, 517), (517, 547, 548, 518), (518, 548, 549, 519), (519, 549, 550, 520), (520, 550, 551, 521), (521, 551, 552, 522), (522, 552, 553, 523), (523, 553, 554, 524), (524, 554, 555, 525), (525, 555, 556, 526), (526, 556, 557, 527), (527, 557, 558, 528), (528, 558, 559, 529), (529, 559, 560, 530), (530, 560, 561, 531), (531, 561, 562, 532), (532, 562, 563, 533), (533, 563, 564, 534), (534, 564, 565, 535), (535, 565, 566, 536), (536, 566, 567, 537), (537, 567, 568, 538), (538, 568, 569, 539), (539, 569, 570, 540), (540, 570, 571, 541), (541, 571, 572, 542), (542, 572, 573, 543), (543, 573, 574, 544), (544, 574, 575, 545), (111, 112, 576, 546), (546, 576, 577, 547), (547, 577, 578, 548), (548, 578, 579, 549), (549, 579, 580, 550), (550, 580, 581, 551), (551, 581, 582, 552), (552, 582, 583, 553), (553, 583, 584, 554), (554, 584, 585, 555), (555, 585, 586, 556), (556, 586, 587, 557), (557, 587, 588, 558), (558, 588, 589, 559), (559, 589, 590, 560), (560, 590, 591, 561), (561, 591, 592, 562), (562, 592, 593, 563), (563, 593, 594, 564), (564, 594, 595, 565), (565, 595, 596, 566), (566, 596, 597, 567), (567, 597, 598, 568), (568, 598, 599, 569), (569, 599, 600, 570), (570, 600, 601, 571), (571, 601, 602, 572), (572, 602, 603, 573), (573, 603, 604, 574), (574, 604, 605, 575), (112, 113, 606, 576), (576, 606, 607, 577), (577, 607, 608, 578), (578, 608, 609, 579), (579, 609, 610, 580), (580, 610, 611, 581), (581, 611, 612, 582), (582, 612, 613, 583), (583, 613, 614, 584), (584, 614, 615, 585), (585, 615, 616, 586), (586, 616, 617, 587), (587, 617, 618, 588), (588, 618, 619, 589), (589, 619, 620, 590), (590, 620, 621, 591), (591, 621, 622, 592), (592, 622, 623, 593), (593, 623, 624, 594), (594, 624, 625, 595), (595, 625, 626, 596), (596, 626, 627, 597), (597, 627, 628, 598), (598, 628, 629, 599), (599, 629, 630, 600), (600, 630, 631, 601), (601, 631, 632, 602), (602, 632, 633, 603), (603, 633, 634, 604), (604, 634, 635, 605), (113, 114, 636, 606), (606, 636, 637, 607), (607, 637, 638, 608), (608, 638, 639, 609), (609, 639, 640, 610), (610, 640, 641, 611), (611, 641, 642, 612), (612, 642, 643, 613), (613, 643, 644, 614), (614, 644, 645, 615), (615, 645, 646, 616), (616, 646, 647, 617), (617, 647, 648, 618), (618, 648, 649, 619), (619, 649, 650, 620), (620, 650, 651, 621), (621, 651, 652, 622), (622, 652, 653, 623), (623, 653, 654, 624), (624, 654, 655, 625), (625, 655, 656, 626), (626, 656, 657, 627), (627, 657, 658, 628), (628, 658, 659, 629), (629, 659, 660, 630), (630, 660, 661, 631), (631, 661, 662, 632), (632, 662, 663, 633), (633, 663, 664, 634), (634, 664, 665, 635), (114, 115, 666, 636), (636, 666, 667, 637), (637, 667, 668, 638), (638, 668, 669, 639), (639, 669, 670, 640), (640, 670, 671, 641), (641, 671, 672, 642), (642, 672, 673, 643), (643, 673, 674, 644), (644, 674, 675, 645), (645, 675, 676, 646), (646, 676, 677, 647), (647, 677, 678, 648), (648, 678, 679, 649), (649, 679, 680, 650), (650, 680, 681, 651), (651, 681, 682, 652), (652, 682, 683, 653), (653, 683, 684, 654), (654, 684, 685, 655), (655, 685, 686, 656), (656, 686, 687, 657), (657, 687, 688, 658), (658, 688, 689, 659), (659, 689, 690, 660), (660, 690, 691, 661), (661, 691, 692, 662), (662, 692, 693, 663), (663, 693, 694, 664), (664, 694, 695, 665), (115, 116, 696, 666), (666, 696, 697, 667), (667, 697, 698, 668), (668, 698, 699, 669), (669, 699, 700, 670), (670, 700, 701, 671), (671, 701, 702, 672), (672, 702, 703, 673), (673, 703, 704, 674), (674, 704, 705, 675), (675, 705, 706, 676), (676, 706, 707, 677), (677, 707, 708, 678), (678, 708, 709, 679), (679, 709, 710, 680), (680, 710, 711, 681), (681, 711, 712, 682), (682, 712, 713, 683), (683, 713, 714, 684), (684, 714, 715, 685), (685, 715, 716, 686), (686, 716, 717, 687), (687, 717, 718, 688), (688, 718, 719, 689), (689, 719, 720, 690), (690, 720, 721, 691), (691, 721, 722, 692), (692, 722, 723, 693), (693, 723, 724, 694), (694, 724, 725, 695), (116, 117, 726, 696), (696, 726, 727, 697), (697, 727, 728, 698), (698, 728, 729, 699), (699, 729, 730, 700), (700, 730, 731, 701), (701, 731, 732, 702), (702, 732, 733, 703), (703, 733, 734, 704), (704, 734, 735, 705), (705, 735, 736, 706), (706, 736, 737, 707), (707, 737, 738, 708), (708, 738, 739, 709), (709, 739, 740, 710), (710, 740, 741, 711), (711, 741, 742, 712), (712, 742, 743, 713), (713, 743, 744, 714), (714, 744, 745, 715), (715, 745, 746, 716), (716, 746, 747, 717), (717, 747, 748, 718), (718, 748, 749, 719), (719, 749, 750, 720), (720, 750, 751, 721), (721, 751, 752, 722), (722, 752, 753, 723), (723, 753, 754, 724), (724, 754, 755, 725), (117, 118, 756, 726), (726, 756, 757, 727), (727, 757, 758, 728), (728, 758, 759, 729), (729, 759, 760, 730), (730, 760, 761, 731), (731, 761, 762, 732), (732, 762, 763, 733), (733, 763, 764, 734), (734, 764, 765, 735), (735, 765, 766, 736), (736, 766, 767, 737), (737, 767, 768, 738), (738, 768, 769, 739), (739, 769, 770, 740), (740, 770, 771, 741), (741, 771, 772, 742), (742, 772, 773, 743), (743, 773, 774, 744), (744, 774, 775, 745), (745, 775, 776, 746), (746, 776, 777, 747), (747, 777, 778, 748), (748, 778, 779, 749), (749, 779, 780, 750), (750, 780, 781, 751), (751, 781, 782, 752), (752, 782, 783, 753), (753, 783, 784, 754), (754, 784, 785, 755), (118, 119, 786, 756), (756, 786, 787, 757), (757, 787, 788, 758), (758, 788, 789, 759), (759, 789, 790, 760), (760, 790, 791, 761), (761, 791, 792, 762), (762, 792, 793, 763), (763, 793, 794, 764), (764, 794, 795, 765), (765, 795, 796, 766), (766, 796, 797, 767), (767, 797, 798, 768), (768, 798, 799, 769), (769, 799, 800, 770), (770, 800, 801, 771), (771, 801, 802, 772), (772, 802, 803, 773), (773, 803, 804, 774), (774, 804, 805, 775), (775, 805, 806, 776), (776, 806, 807, 777), (777, 807, 808, 778), (778, 808, 809, 779), (779, 809, 810, 780), (780, 810, 811, 781), (781, 811, 812, 782), (782, 812, 813, 783), (783, 813, 814, 784), (784, 814, 815, 785), (119, 120, 816, 786), (786, 816, 817, 787), (787, 817, 818, 788), (788, 818, 819, 789), (789, 819, 820, 790), (790, 820, 821, 791), (791, 821, 822, 792), (792, 822, 823, 793), (793, 823, 824, 794), (794, 824, 825, 795), (795, 825, 826, 796), (796, 826, 827, 797), (797, 827, 828, 798), (798, 828, 829, 799), (799, 829, 830, 800), (800, 830, 831, 801), (801, 831, 832, 802), (802, 832, 833, 803), (803, 833, 834, 804), (804, 834, 835, 805), (805, 835, 836, 806), (806, 836, 837, 807), (807, 837, 838, 808), (808, 838, 839, 809), (809, 839, 840, 810), (810, 840, 841, 811), (811, 841, 842, 812), (812, 842, 843, 813), (813, 843, 844, 814), (814, 844, 845, 815), (120, 121, 846, 816), (816, 846, 847, 817), (817, 847, 848, 818), (818, 848, 849, 819), (819, 849, 850, 820), (820, 850, 851, 821), (821, 851, 852, 822), (822, 852, 853, 823), (823, 853, 854, 824), (824, 854, 855, 825), (825, 855, 856, 826), (826, 856, 857, 827), (827, 857, 858, 828), (828, 858, 859, 829), (829, 859, 860, 830), (830, 860, 861, 831), (831, 861, 862, 832), (832, 862, 863, 833), (833, 863, 864, 834), (834, 864, 865, 835), (835, 865, 866, 836), (836, 866, 867, 837), (837, 867, 868, 838), (838, 868, 869, 839), (839, 869, 870, 840), (840, 870, 871, 841), (841, 871, 872, 842), (842, 872, 873, 843), (843, 873, 874, 844), (844, 874, 875, 845), (121, 122, 876, 846), (846, 876, 877, 847), (847, 877, 878, 848), (848, 878, 879, 849), (849, 879, 880, 850), (850, 880, 881, 851), (851, 881, 882, 852), (852, 882, 883, 853), (853, 883, 884, 854), (854, 884, 885, 855), (855, 885, 886, 856), (856, 886, 887, 857), (857, 887, 888, 858), (858, 888, 889, 859), (859, 889, 890, 860), (860, 890, 891, 861), (861, 891, 892, 862), (862, 892, 893, 863), (863, 893, 894, 864), (864, 894, 895, 865), (865, 895, 896, 866), (866, 896, 897, 867), (867, 897, 898, 868), (868, 898, 899, 869), (869, 899, 900, 870), (870, 900, 901, 871), (871, 901, 902, 872), (872, 902, 903, 873), (873, 903, 904, 874), (874, 904, 905, 875), (122, 123, 906, 876), (876, 906, 907, 877), (877, 907, 908, 878), (878, 908, 909, 879), (879, 909, 910, 880), (880, 910, 911, 881), (881, 911, 912, 882), (882, 912, 913, 883), (883, 913, 914, 884), (884, 914, 915, 885), (885, 915, 916, 886), (886, 916, 917, 887), (887, 917, 918, 888), (888, 918, 919, 889), (889, 919, 920, 890), (890, 920, 921, 891), (891, 921, 922, 892), (892, 922, 923, 893), (893, 923, 924, 894), (894, 924, 925, 895), (895, 925, 926, 896), (896, 926, 927, 897), (897, 927, 928, 898), (898, 928, 929, 899), (899, 929, 930, 900), (900, 930, 931, 901), (901, 931, 932, 902), (902, 932, 933, 903), (903, 933, 934, 904), (904, 934, 935, 905), (123, 124, 936, 906), (906, 936, 937, 907), (907, 937, 938, 908), (908, 938, 939, 909), (909, 939, 940, 910), (910, 940, 941, 911), (911, 941, 942, 912), (912, 942, 943, 913), (913, 943, 944, 914), (914, 944, 945, 915), (915, 945, 946, 916), (916, 946, 947, 917), (917, 947, 948, 918), (918, 948, 949, 919), (919, 949, 950, 920), (920, 950, 951, 921), (921, 951, 952, 922), (922, 952, 953, 923), (923, 953, 954, 924), (924, 954, 955, 925), (925, 955, 956, 926), (926, 956, 957, 927), (927, 957, 958, 928), (928, 958, 959, 929), (929, 959, 960, 930), (930, 960, 961, 931), (931, 961, 962, 932), (932, 962, 963, 933), (933, 963, 964, 934), (934, 964, 965, 935), (124, 125, 966, 936), (936, 966, 967, 937), (937, 967, 968, 938), (938, 968, 969, 939), (939, 969, 970, 940), (940, 970, 971, 941), (941, 971, 972, 942), (942, 972, 973, 943), (943, 973, 974, 944), (944, 974, 975, 945), (945, 975, 976, 946), (946, 976, 977, 947), (947, 977, 978, 948), (948, 978, 979, 949), (949, 979, 980, 950), (950, 980, 981, 951), (951, 981, 982, 952), (952, 982, 983, 953), (953, 983, 984, 954), (954, 984, 985, 955), (955, 985, 986, 956), (956, 986, 987, 957), (957, 987, 988, 958), (958, 988, 989, 959), (959, 989, 990, 960), (960, 990, 991, 961), (961, 991, 992, 962), (962, 992, 993, 963), (963, 993, 994, 964), (964, 994, 995, 965), (966, 996, 997, 967), (967, 997, 998, 968), (968, 998, 999, 969), (969, 999, 1000, 970), (970, 1000, 1001, 971), (971, 1001, 1002, 972), (972, 1002, 1003, 973), (973, 1003, 1004, 974), (974, 1004, 1005, 975), (975, 1005, 1006, 976), (976, 1006, 1007, 977), (977, 1007, 1008, 978), (978, 1008, 1009, 979), (979, 1009, 1010, 980), (980, 1010, 1011, 981), (981, 1011, 1012, 982), (982, 1012, 1013, 983), (983, 1013, 1014, 984), (984, 1014, 1015, 985), (985, 1015, 1016, 986), (986, 1016, 1017, 987), (987, 1017, 1018, 988), (988, 1018, 1019, 989), (989, 1019, 1020, 990), (990, 1020, 1021, 991), (991, 1021, 1022, 992), (992, 1022, 1023, 993), (993, 1023, 1024, 994), (994, 1024, 1025, 995), (1027, 1028, 1058, 1057), (1028, 1029, 1059, 1058), (1029, 1030, 1060, 1059), (1030, 1031, 1061, 1060), (1031, 1032, 1062, 1061), (1032, 1033, 1063, 1062), (1033, 1034, 1064, 1063), (1034, 1035, 1065, 1064), (1035, 1036, 1066, 1065), (1036, 1037, 1067, 1066), (1037, 1038, 1068, 1067), (1038, 1039, 1069, 1068), (1039, 1040, 1070, 1069), (1040, 1041, 1071, 1070), (1041, 1042, 1072, 1071), (1042, 1043, 1073, 1072), (1043, 1044, 1074, 1073), (1044, 1045, 1075, 1074), (1045, 1046, 1076, 1075), (1046, 1047, 1077, 1076), (1047, 1048, 1078, 1077), (1048, 1049, 1079, 1078), (1049, 1050, 1080, 1079), (1050, 1051, 1081, 1080), (1051, 1052, 1082, 1081), (1052, 1053, 1083, 1082), (1053, 1054, 1084, 1083), (1054, 1055, 1085, 1084), (1055, 1056, 1086, 1085), (69, 155, 1027, 2), (155, 185, 1028, 1027), (185, 215, 1029, 1028), (215, 245, 1030, 1029), (245, 275, 1031, 1030), (275, 305, 1032, 1031), (305, 335, 1033, 1032), (335, 365, 1034, 1033), (365, 395, 1035, 1034), (395, 425, 1036, 1035), (425, 455, 1037, 1036), (455, 485, 1038, 1037), (485, 515, 1039, 1038), (515, 545, 1040, 1039), (545, 575, 1041, 1040), (575, 605, 1042, 1041), (605, 635, 1043, 1042), (635, 665, 1044, 1043), (665, 695, 1045, 1044), (695, 725, 1046, 1045), (725, 755, 1047, 1046), (755, 785, 1048, 1047), (785, 815, 1049, 1048), (815, 845, 1050, 1049), (845, 875, 1051, 1050), (875, 905, 1052, 1051), (905, 935, 1053, 1052), (935, 965, 1054, 1053), (965, 995, 1055, 1054), (995, 1025, 1056, 1055), (1, 99, 126, 98), (99, 68, 156, 126), (68, 100, 186, 156), (109, 67, 486, 456), (67, 110, 516, 486), (125, 66, 996, 966), (2, 1027, 1057, 1026), (4, 1003, 1002), (38, 1002, 1001), (64, 1007, 1006), (13, 1015, 1014), (29, 45, 1015), (5, 1018, 1017), (51, 1025, 1024), (997, 10, 58), (51, 19, 1056), (11, 51, 1024), (59, 11, 1023), (27, 59, 1022), (43, 27, 1022), (7, 43, 1022), (47, 7, 1022), (63, 31, 1022), (59, 1023, 1022), (39, 23, 1018), (5, 39, 1018), (41, 5, 1017), (57, 25, 1016), (23, 1019, 1018), (65, 17, 1015), (16, 64, 1006), (45, 9, 1015), (997, 50, 10), (61, 29, 1015), (40, 1004, 1003), (1009, 60, 12), (53, 13, 1014), (13, 61, 1015), (36, 3, 1010), (20, 36, 1010), (52, 20, 1010), (25, 1017, 1016), (28, 60, 1009), (8, 44, 1007), (53, 1014, 1013), (17, 1016, 1015), (51, 1056, 1025), (55, 15, 1020), (24, 56, 1004), (1010, 1009, 12), (3, 1011, 1010), (4, 40, 1003), (18, 997, 996), (40, 24, 1004), (998, 997, 58), (62, 14, 1001), (55, 1020, 1019), (42, 6, 1000), (26, 42, 999), (42, 1000, 999), (30, 62, 1001), (63, 1022, 1021), (18, 50, 997), (34, 18, 996), (34, 996, 0), (999, 998, 26), (33, 65, 1015), (19, 35, 1086), (31, 47, 1022), (15, 63, 1021), (37, 21, 1011), (25, 41, 1017), (17, 57, 1016), (1001, 6, 46), (9, 49, 1015), (23, 55, 1019), (1001, 46, 30), (21, 53, 1013), (3, 37, 1011), (19, 1086, 1056), (21, 1012, 1011), (44, 1008, 1007), (44, 28, 1009), (56, 16, 1005), (48, 8, 1007), (32, 48, 1007), (6, 1001, 1000), (1007, 64, 32), (11, 1024, 1023), (44, 1009, 1008), (38, 4, 1002), (1010, 12, 52), (54, 22, 1001), (14, 54, 1001), (998, 58, 26), (16, 1006, 1005), (15, 1021, 1020), (49, 33, 1015), (56, 1005, 1004), (22, 38, 1001), (996, 66, 0), (21, 1013, 1012)])
me_grid_009.polygons.foreach_set('use_smooth', [True] * 1055)
me_grid_009.polygons.foreach_set('material_index', [7, 7, 8, 5, 5, 7, 7, 7, 8, 7, 7, 7, 7, 8, 8, 8, 8, 8, 8, 6, 6, 6, 6, 6, 6, 6, 6, 6, 6, 7, 7, 5, 5, 5, 8, 7, 7, 8, 7, 7, 7, 7, 8, 8, 8, 8, 8, 8, 6, 6, 6, 6, 6, 6, 6, 6, 9, 9, 5, 5, 5, 5, 8, 7, 7, 7, 8, 7, 7, 5, 5, 5, 5, 8, 8, 8, 8, 8, 8, 6, 6, 6, 6, 6, 6, 9, 9, 5, 5, 5, 5, 5, 5, 5, 5, 5, 5, 5, 5, 5, 5, 5, 5, 5, 8, 8, 8, 8, 8, 8, 8, 6, 6, 6, 6, 9, 9, 5, 5, 5, 5, 5, 5, 5, 5, 5, 5, 5, 5, 5, 5, 5, 5, 8, 8, 8, 8, 8, 8, 8, 8, 8, 8, 8, 8, 8, 8, 5, 5, 5, 5, 5, 5, 5, 8, 8, 5, 5, 5, 5, 5, 5, 8, 8, 8, 8, 8, 8, 8, 8, 8, 8, 8, 8, 8, 8, 8, 8, 8, 8, 8, 8, 8, 8, 8, 8, 8, 8, 8, 8, 8, 8, 8, 8, 8, 8, 7, 7, 7, 8, 8, 5, 5, 8, 8, 5, 5, 8, 8, 8, 8, 8, 8, 8, 8, 8, 8, 8, 8, 8, 8, 8, 8, 8, 8, 8, 7, 7, 8, 8, 5, 5, 5, 5, 5, 5, 5, 7, 8, 8, 8, 8, 8, 8, 8, 8, 8, 8, 8, 8, 8, 8, 8, 8, 8, 8, 8, 8, 8, 8, 8, 5, 5, 5, 5, 5, 5, 8, 8, 8, 9, 9, 9, 5, 5, 8, 5, 5, 5, 5, 5, 5, 8, 8, 8, 8, 8, 8, 8, 8, 8, 8, 8, 5, 5, 5, 5, 8, 8, 9, 9, 5, 5, 5, 5, 5, 5, 5, 5, 5, 5, 5, 7, 8, 8, 8, 8, 8, 8, 8, 8, 8, 8, 8, 8, 8, 8, 8, 8, 8, 8, 5, 5, 5, 5, 5, 5, 5, 5, 5, 8, 8, 8, 8, 8, 8, 8, 8, 8, 8, 8, 8, 8, 8, 8, 8, 8, 8, 8, 5, 5, 5, 5, 8, 8, 8, 8, 8, 8, 8, 8, 8, 8, 8, 8, 8, 8, 8, 8, 8, 8, 8, 8, 8, 8, 9, 8, 8, 8, 8, 8, 8, 8, 8, 8, 8, 8, 8, 8, 8, 8, 8, 8, 8, 8, 8, 8, 8, 8, 8, 8, 8, 8, 8, 8, 8, 8, 8, 8, 8, 8, 8, 8, 8, 8, 8, 8, 8, 8, 8, 8, 8, 8, 8, 8, 8, 8, 8, 8, 8, 8, 8, 8, 8, 8, 8, 8, 8, 8, 8, 8, 8, 8, 8, 8, 8, 8, 8, 7, 7, 8, 8, 8, 8, 8, 8, 8, 8, 8, 8, 8, 8, 8, 7, 7, 8, 8, 8, 8, 8, 8, 8, 8, 8, 8, 8, 8, 7, 7, 7, 7, 8, 8, 8, 8, 8, 8, 8, 8, 8, 8, 8, 8, 8, 8, 8, 8, 8, 8, 8, 8, 8, 8, 8, 8, 8, 8, 7, 7, 7, 7, 7, 7, 7, 7, 8, 8, 8, 8, 8, 8, 8, 8, 8, 8, 8, 8, 8, 8, 8, 8, 8, 8, 8, 8, 8, 8, 7, 7, 7, 8, 7, 7, 7, 7, 7, 8, 8, 8, 8, 8, 8, 8, 8, 8, 5, 8, 8, 8, 8, 8, 8, 8, 8, 8, 8, 8, 8, 8, 8, 8, 8, 8, 7, 7, 7, 8, 8, 8, 8, 8, 8, 8, 8, 8, 5, 5, 5, 8, 8, 8, 8, 8, 8, 8, 8, 8, 8, 8, 8, 8, 8, 8, 9, 9, 9, 8, 8, 8, 8, 8, 8, 8, 8, 8, 5, 5, 5, 5, 8, 8, 8, 8, 8, 8, 8, 8, 8, 8, 8, 8, 8, 8, 9, 9, 9, 9, 8, 8, 8, 8, 8, 8, 8, 8, 5, 5, 5, 5, 8, 8, 8, 8, 8, 8, 8, 8, 8, 8, 8, 8, 8, 8, 8, 8, 9, 8, 8, 8, 8, 8, 8, 8, 8, 8, 5, 5, 5, 5, 8, 8, 8, 8, 8, 8, 8, 8, 8, 8, 8, 8, 8, 8, 8, 8, 8, 8, 8, 8, 8, 8, 8, 8, 8, 8, 5, 5, 5, 5, 8, 8, 8, 8, 8, 8, 8, 8, 8, 8, 8, 8, 8, 8, 8, 8, 8, 8, 8, 8, 8, 8, 8, 8, 8, 8, 8, 5, 5, 5, 8, 8, 8, 8, 8, 8, 8, 8, 8, 8, 8, 8, 8, 8, 8, 8, 8, 8, 8, 8, 8, 8, 8, 8, 8, 8, 8, 8, 5, 8, 8, 8, 8, 8, 8, 8, 8, 8, 8, 8, 8, 8, 8, 8, 8, 8, 8, 8, 8, 8, 8, 8, 8, 8, 8, 8, 9, 9, 8, 8, 8, 8, 8, 8, 8, 8, 8, 8, 8, 8, 8, 8, 8, 8, 8, 8, 8, 8, 8, 8, 8, 8, 8, 8, 8, 8, 9, 9, 8, 8, 8, 8, 8, 8, 8, 8, 8, 8, 8, 8, 8, 8, 8, 8, 8, 8, 8, 8, 8, 8, 8, 8, 8, 8, 8, 8, 9, 8, 8, 8, 8, 8, 8, 8, 8, 8, 8, 8, 8, 8, 8, 8, 8, 8, 8, 8, 8, 8, 8, 8, 8, 8, 8, 8, 8, 9, 9, 9, 9, 8, 5, 5, 5, 8, 9, 9, 9, 9, 7, 7, 8, 8, 8, 8, 8, 8, 8, 8, 7, 7, 7, 8, 8, 8, 6, 9, 9, 9, 9, 8, 5, 5, 5, 8, 8, 9, 9, 9, 7, 7, 8, 8, 8, 8, 8, 8, 8, 8, 7, 7, 7, 8, 8, 8, 8, 7, 5, 8, 8, 8, 6, 8, 8, 8, 8, 6, 5, 8, 8, 8, 8, 8, 6, 6, 6, 6, 6, 8, 5, 5, 5, 5, 8, 6, 8, 6, 6, 6, 8, 8, 8, 5, 8, 5, 5, 5, 8, 8, 8, 6, 8, 5, 8, 8, 8, 8, 8, 8, 8, 6, 5, 8, 8, 8, 6, 6, 6, 8, 8, 8, 6, 8, 6, 6, 8, 5, 5, 6, 6, 5, 6, 8, 8, 8, 8, 8, 8, 8, 8, 8, 8, 8, 8, 8, 8, 8, 6, 6, 8, 8, 5, 6, 8, 6, 8, 8])
me_grid_009.materials.append(mat_grass_grass0_jm3)
me_grid_009.materials.append(mat_grass_grass1_jm3)
me_grid_009.materials.append(mat_mud_mud1_j3m)
me_grid_009.materials.append(mat_sand_sand0_jm3)
me_grid_009.materials.append(mat_grass_grass2_jm3)
me_grid_009.materials.append(mat_snow_snow1_jm3)
me_grid_009.materials.append(mat_stone_stone0_jm3)
me_grid_009.materials.append(mat_snow_snow0_jm3)
me_grid_009.materials.append(mat_stone_stone1_jm3)
me_grid_009.materials.append(mat_stone_stone2_jm3)
me_grid_009.materials.append(mat_grass_grass3_jm3)
me_grid_009.materials.append(mat_dirt_dirt02_jm3)
me_grid_009.materials.append(mat_stadtgebiet)
me_grid_009.materials.append(mat_marmor_marmor1_jm3)
me_grid_009.materials.append(mat_sand_sand2_jm3)
me_grid_009.use_remesh_preserve_volume = False
me_grid_009.use_remesh_preserve_attributes = False
me_grid_009.use_mirror_vertex_groups = False
me_grid_009.update()

# ---- objects
ob_grid_009 = bpy.data.objects.new('Grid.009', me_grid_009)

# ---- transforms, parenting, visibility, modifiers, constraints
ob_grid_009.location = (0.0, 0.0, 0.0)
ob_grid_009.lineart.crease_threshold = 0.0
_vg = ob_grid_009.vertex_groups.new(name='Wald')

# ---- collection membership
col_collection_1.objects.link(ob_grid_009)

# ---- scene / render settings (as saved in the file)
scene.frame_start = 1; scene.frame_end = 250; scene.frame_set(0)
scene.render.engine = 'BLENDER_EEVEE_NEXT'
scene.render.resolution_percentage = 50
scene.render.dither_intensity = 0.0
scene.cycles.use_denoising = False
scene.cycles.samples = 10
scene.cycles.sampling_pattern = 'TABULATED_SOBOL'
scene.cycles.light_sampling_threshold = 0.0
scene.cycles.use_adaptive_sampling = False
scene.cycles.use_light_tree = False
scene.cycles.blur_glossy = 0.0
scene.cycles.volume_bounces = 1
scene.cycles.pixel_filter_type = 'GAUSSIAN'
scene.cycles.sample_clamp_indirect = 0.0
scene.view_settings.view_transform = 'Standard'
bpy.context.view_layer.update()

# ---- added for rendering (the .blend has no active camera): camera
cam_auto = bpy.data.cameras.new('AutoCamera')
cam_auto.lens = 50.0
cam_auto.sensor_width = 36.0
cam_auto.clip_end = 6258.47
ob_auto_camera = bpy.data.objects.new('AutoCamera', cam_auto)
scene.collection.objects.link(ob_auto_camera)
ob_auto_camera.location = (356.61, -427.932, 285.288)
ob_auto_camera.rotation_euler = (1.09748, -7.21219e-08, 0.694738)
scene.camera = ob_auto_camera
bpy.context.view_layer.update()
